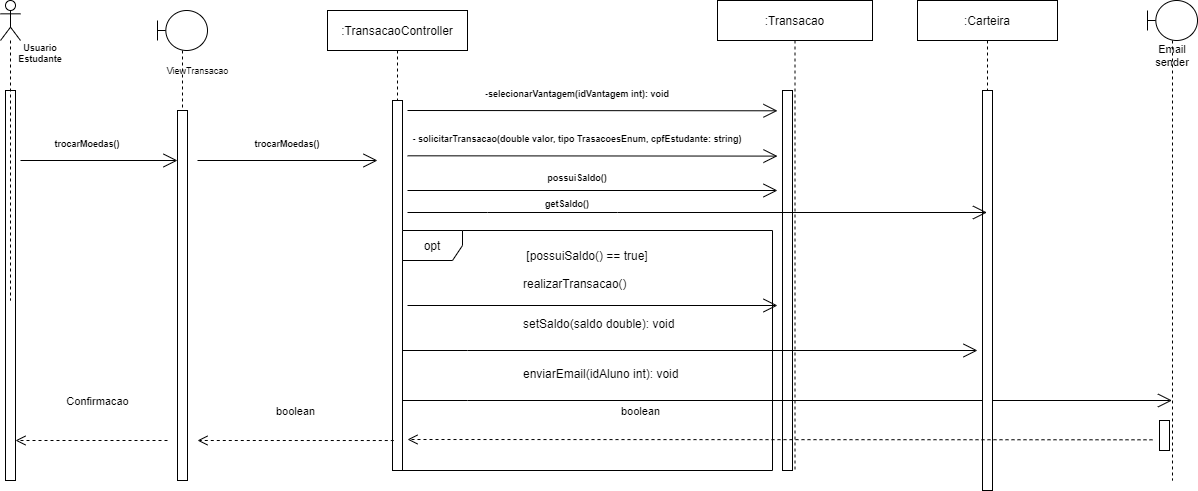

The diagram above was exported from draw.io. Its source (the exported page's mxGraphModel, read from the mxfile embedded in the PNG):
<mxGraphModel dx="1278" dy="489" grid="1" gridSize="10" guides="1" tooltips="1" connect="1" arrows="1" fold="1" page="1" pageScale="1" pageWidth="850" pageHeight="1100" math="0" shadow="0">
  <root>
    <mxCell id="0" />
    <mxCell id="1" parent="0" />
    <mxCell id="7OZZ7LLmusJ6gRInt00N-40" value="" style="endArrow=open;endFill=1;endSize=12;html=1;rounded=0;" parent="1" edge="1">
      <mxGeometry width="160" relative="1" as="geometry">
        <mxPoint x="330" y="360" as="sourcePoint" />
        <mxPoint x="510" y="360" as="targetPoint" />
      </mxGeometry>
    </mxCell>
    <mxCell id="7OZZ7LLmusJ6gRInt00N-41" value="trocarMoedas()" style="text;align=center;fontStyle=1;verticalAlign=middle;spacingLeft=3;spacingRight=3;strokeColor=none;rotatable=0;points=[[0,0.5],[1,0.5]];portConstraint=eastwest;fontSize=9;strokeWidth=1;" parent="1" vertex="1">
      <mxGeometry x="380" y="330" width="80" height="26" as="geometry" />
    </mxCell>
    <mxCell id="7OZZ7LLmusJ6gRInt00N-42" value="" style="html=1;points=[];perimeter=orthogonalPerimeter;fontSize=9;strokeWidth=1;" parent="1" vertex="1">
      <mxGeometry x="138" y="290" width="10" height="390" as="geometry" />
    </mxCell>
    <mxCell id="7OZZ7LLmusJ6gRInt00N-43" value="" style="shape=umlLifeline;participant=umlActor;perimeter=lifelinePerimeter;whiteSpace=wrap;html=1;container=1;collapsible=0;recursiveResize=0;verticalAlign=top;spacingTop=36;outlineConnect=0;fontSize=9;strokeWidth=1;" parent="1" vertex="1">
      <mxGeometry x="133" y="200" width="20" height="300" as="geometry" />
    </mxCell>
    <mxCell id="7OZZ7LLmusJ6gRInt00N-44" value="Usuario&#10;Estudante" style="text;align=center;fontStyle=1;verticalAlign=middle;spacingLeft=3;spacingRight=3;strokeColor=none;rotatable=0;points=[[0,0.5],[1,0.5]];portConstraint=eastwest;fontSize=9;" parent="1" vertex="1">
      <mxGeometry x="133" y="240" width="80" height="26" as="geometry" />
    </mxCell>
    <mxCell id="7OZZ7LLmusJ6gRInt00N-45" value="trocarMoedas()" style="text;align=center;fontStyle=1;verticalAlign=middle;spacingLeft=3;spacingRight=3;strokeColor=none;rotatable=0;points=[[0,0.5],[1,0.5]];portConstraint=eastwest;fontSize=9;strokeWidth=1;" parent="1" vertex="1">
      <mxGeometry x="180" y="330" width="80" height="26" as="geometry" />
    </mxCell>
    <mxCell id="7OZZ7LLmusJ6gRInt00N-46" value="" style="endArrow=open;endFill=1;endSize=12;html=1;rounded=0;" parent="1" edge="1">
      <mxGeometry width="160" relative="1" as="geometry">
        <mxPoint x="153" y="360" as="sourcePoint" />
        <mxPoint x="310" y="360" as="targetPoint" />
      </mxGeometry>
    </mxCell>
    <mxCell id="7OZZ7LLmusJ6gRInt00N-47" value=":TransacaoController" style="shape=umlLifeline;perimeter=lifelinePerimeter;container=1;collapsible=0;recursiveResize=0;rounded=0;shadow=0;strokeWidth=1;" parent="1" vertex="1">
      <mxGeometry x="460" y="210" width="140" height="460" as="geometry" />
    </mxCell>
    <mxCell id="7OZZ7LLmusJ6gRInt00N-48" value="" style="html=1;points=[];perimeter=orthogonalPerimeter;" parent="7OZZ7LLmusJ6gRInt00N-47" vertex="1">
      <mxGeometry x="65" y="90" width="10" height="370" as="geometry" />
    </mxCell>
    <mxCell id="7OZZ7LLmusJ6gRInt00N-49" value="-selecionarVantagem(idVantagem int): void" style="text;align=center;fontStyle=1;verticalAlign=middle;spacingLeft=3;spacingRight=3;strokeColor=none;rotatable=0;points=[[0,0.5],[1,0.5]];portConstraint=eastwest;fontSize=9;strokeWidth=1;" parent="1" vertex="1">
      <mxGeometry x="670" y="280" width="80" height="26" as="geometry" />
    </mxCell>
    <mxCell id="7OZZ7LLmusJ6gRInt00N-50" value=":Transacao" style="shape=umlLifeline;perimeter=lifelinePerimeter;container=1;collapsible=0;recursiveResize=0;rounded=0;shadow=0;strokeWidth=1;" parent="1" vertex="1">
      <mxGeometry x="850" y="200" width="155" height="470" as="geometry" />
    </mxCell>
    <mxCell id="7OZZ7LLmusJ6gRInt00N-51" value="" style="html=1;points=[];perimeter=orthogonalPerimeter;" parent="7OZZ7LLmusJ6gRInt00N-50" vertex="1">
      <mxGeometry x="65" y="90" width="10" height="380" as="geometry" />
    </mxCell>
    <mxCell id="7OZZ7LLmusJ6gRInt00N-52" value="opt" style="shape=umlFrame;whiteSpace=wrap;html=1;" parent="7OZZ7LLmusJ6gRInt00N-50" vertex="1">
      <mxGeometry x="-315" y="230" width="370" height="240" as="geometry" />
    </mxCell>
    <mxCell id="7OZZ7LLmusJ6gRInt00N-53" value="[possuiSaldo() == true]" style="text;html=1;strokeColor=none;fillColor=none;align=center;verticalAlign=middle;whiteSpace=wrap;rounded=0;" parent="7OZZ7LLmusJ6gRInt00N-50" vertex="1">
      <mxGeometry x="-200" y="240" width="140" height="30" as="geometry" />
    </mxCell>
    <mxCell id="7OZZ7LLmusJ6gRInt00N-54" value="realizarTransacao()" style="text;strokeColor=none;fillColor=none;align=left;verticalAlign=top;spacingLeft=4;spacingRight=4;overflow=hidden;rotatable=0;points=[[0,0.5],[1,0.5]];portConstraint=eastwest;" parent="7OZZ7LLmusJ6gRInt00N-50" vertex="1">
      <mxGeometry x="-200" y="270" width="125" height="30" as="geometry" />
    </mxCell>
    <mxCell id="7OZZ7LLmusJ6gRInt00N-56" value="" style="endArrow=open;endFill=1;endSize=12;html=1;rounded=0;" parent="7OZZ7LLmusJ6gRInt00N-50" target="7OZZ7LLmusJ6gRInt00N-67" edge="1">
      <mxGeometry width="160" relative="1" as="geometry">
        <mxPoint x="-315" y="400" as="sourcePoint" />
        <mxPoint x="269.5" y="400" as="targetPoint" />
        <Array as="points">
          <mxPoint x="-250" y="400" />
        </Array>
      </mxGeometry>
    </mxCell>
    <mxCell id="7OZZ7LLmusJ6gRInt00N-57" value="enviarEmail(idAluno int): void" style="text;strokeColor=none;fillColor=none;align=left;verticalAlign=top;spacingLeft=4;spacingRight=4;overflow=hidden;rotatable=0;points=[[0,0.5],[1,0.5]];portConstraint=eastwest;" parent="7OZZ7LLmusJ6gRInt00N-50" vertex="1">
      <mxGeometry x="-200" y="360" width="170" height="30" as="geometry" />
    </mxCell>
    <mxCell id="7OZZ7LLmusJ6gRInt00N-58" value="" style="endArrow=open;endFill=1;endSize=12;html=1;rounded=0;" parent="1" edge="1">
      <mxGeometry width="160" relative="1" as="geometry">
        <mxPoint x="540" y="390.00000000000006" as="sourcePoint" />
        <mxPoint x="910" y="390.00000000000006" as="targetPoint" />
      </mxGeometry>
    </mxCell>
    <mxCell id="7OZZ7LLmusJ6gRInt00N-59" value="possuiSaldo()" style="text;align=center;fontStyle=1;verticalAlign=middle;spacingLeft=3;spacingRight=3;strokeColor=none;rotatable=0;points=[[0,0.5],[1,0.5]];portConstraint=eastwest;fontSize=9;strokeWidth=1;" parent="1" vertex="1">
      <mxGeometry x="670" y="364" width="80" height="26" as="geometry" />
    </mxCell>
    <mxCell id="7OZZ7LLmusJ6gRInt00N-60" value=":Carteira" style="shape=umlLifeline;perimeter=lifelinePerimeter;container=1;collapsible=0;recursiveResize=0;rounded=0;shadow=0;strokeWidth=1;" parent="1" vertex="1">
      <mxGeometry x="1050" y="200" width="140" height="490" as="geometry" />
    </mxCell>
    <mxCell id="7OZZ7LLmusJ6gRInt00N-61" value="" style="html=1;points=[];perimeter=orthogonalPerimeter;" parent="7OZZ7LLmusJ6gRInt00N-60" vertex="1">
      <mxGeometry x="65" y="90" width="10" height="400" as="geometry" />
    </mxCell>
    <mxCell id="7OZZ7LLmusJ6gRInt00N-62" value="" style="endArrow=open;endFill=1;endSize=12;html=1;rounded=0;" parent="1" edge="1">
      <mxGeometry width="160" relative="1" as="geometry">
        <mxPoint x="540" y="310" as="sourcePoint" />
        <mxPoint x="910" y="310.28999999999996" as="targetPoint" />
      </mxGeometry>
    </mxCell>
    <mxCell id="7OZZ7LLmusJ6gRInt00N-63" value="" style="endArrow=open;endFill=1;endSize=12;html=1;rounded=0;" parent="1" edge="1">
      <mxGeometry width="160" relative="1" as="geometry">
        <mxPoint x="540" y="505" as="sourcePoint" />
        <mxPoint x="910" y="505" as="targetPoint" />
      </mxGeometry>
    </mxCell>
    <mxCell id="7OZZ7LLmusJ6gRInt00N-64" value="" style="endArrow=open;endFill=1;endSize=12;html=1;rounded=0;" parent="1" edge="1">
      <mxGeometry width="160" relative="1" as="geometry">
        <mxPoint x="540" y="412" as="sourcePoint" />
        <mxPoint x="1119.5" y="412" as="targetPoint" />
        <Array as="points">
          <mxPoint x="620" y="412" />
          <mxPoint x="750" y="412" />
        </Array>
      </mxGeometry>
    </mxCell>
    <mxCell id="7OZZ7LLmusJ6gRInt00N-65" value="getSaldo()" style="text;align=center;fontStyle=1;verticalAlign=middle;spacingLeft=3;spacingRight=3;strokeColor=none;rotatable=0;points=[[0,0.5],[1,0.5]];portConstraint=eastwest;fontSize=9;strokeWidth=1;" parent="1" vertex="1">
      <mxGeometry x="660" y="390" width="80" height="26" as="geometry" />
    </mxCell>
    <mxCell id="7OZZ7LLmusJ6gRInt00N-66" value="" style="endArrow=open;endFill=1;endSize=12;html=1;rounded=0;" parent="1" source="7OZZ7LLmusJ6gRInt00N-48" edge="1">
      <mxGeometry width="160" relative="1" as="geometry">
        <mxPoint x="540" y="529.66" as="sourcePoint" />
        <mxPoint x="1110" y="550" as="targetPoint" />
        <Array as="points">
          <mxPoint x="600" y="550" />
        </Array>
      </mxGeometry>
    </mxCell>
    <mxCell id="7OZZ7LLmusJ6gRInt00N-67" value="Email sender" style="shape=umlLifeline;participant=umlBoundary;perimeter=lifelinePerimeter;whiteSpace=wrap;html=1;container=1;collapsible=0;recursiveResize=0;verticalAlign=top;spacingTop=36;outlineConnect=0;fontSize=11;" parent="1" vertex="1">
      <mxGeometry x="1280" y="200" width="50" height="480" as="geometry" />
    </mxCell>
    <mxCell id="7OZZ7LLmusJ6gRInt00N-68" value="" style="html=1;points=[];perimeter=orthogonalPerimeter;fontSize=11;" parent="7OZZ7LLmusJ6gRInt00N-67" vertex="1">
      <mxGeometry x="12" y="420" width="10" height="30" as="geometry" />
    </mxCell>
    <mxCell id="7OZZ7LLmusJ6gRInt00N-69" value="boolean" style="html=1;verticalAlign=bottom;endArrow=open;dashed=1;endSize=8;rounded=0;fontSize=11;" parent="1" edge="1">
      <mxGeometry x="0.375" y="-19" relative="1" as="geometry">
        <mxPoint x="1285" y="639.31" as="sourcePoint" />
        <mxPoint x="540" y="639" as="targetPoint" />
        <mxPoint as="offset" />
      </mxGeometry>
    </mxCell>
    <mxCell id="7OZZ7LLmusJ6gRInt00N-70" value="boolean" style="html=1;verticalAlign=bottom;endArrow=open;dashed=1;endSize=8;rounded=0;fontSize=11;exitX=0.128;exitY=0.919;exitDx=0;exitDy=0;exitPerimeter=0;" parent="1" source="7OZZ7LLmusJ6gRInt00N-48" edge="1">
      <mxGeometry y="-20" relative="1" as="geometry">
        <mxPoint x="470" y="600" as="sourcePoint" />
        <mxPoint x="330" y="640" as="targetPoint" />
        <mxPoint as="offset" />
      </mxGeometry>
    </mxCell>
    <mxCell id="7OZZ7LLmusJ6gRInt00N-55" value="setSaldo(saldo double): void" style="text;strokeColor=none;fillColor=none;align=left;verticalAlign=top;spacingLeft=4;spacingRight=4;overflow=hidden;rotatable=0;points=[[0,0.5],[1,0.5]];portConstraint=eastwest;" parent="1" vertex="1">
      <mxGeometry x="650" y="510" width="170" height="30" as="geometry" />
    </mxCell>
    <mxCell id="7OZZ7LLmusJ6gRInt00N-72" value="- solicitarTransacao(double valor, tipo TrasacoesEnum, cpfEstudante: string)" style="text;align=center;fontStyle=1;verticalAlign=middle;spacingLeft=3;spacingRight=3;strokeColor=none;rotatable=0;points=[[0,0.5],[1,0.5]];portConstraint=eastwest;fontSize=9;strokeWidth=1;" parent="1" vertex="1">
      <mxGeometry x="670" y="325.31" width="80" height="26" as="geometry" />
    </mxCell>
    <mxCell id="7OZZ7LLmusJ6gRInt00N-73" value="" style="endArrow=open;endFill=1;endSize=12;html=1;rounded=0;" parent="1" edge="1">
      <mxGeometry width="160" relative="1" as="geometry">
        <mxPoint x="540" y="355.3100000000001" as="sourcePoint" />
        <mxPoint x="910.0000000000002" y="355.6000000000001" as="targetPoint" />
      </mxGeometry>
    </mxCell>
    <mxCell id="7OZZ7LLmusJ6gRInt00N-75" value="&lt;font color=&quot;rgba(0, 0, 0, 0)&quot; face=&quot;monospace&quot;&gt;&lt;span style=&quot;font-size: 0px&quot;&gt;vvvaewq&lt;/span&gt;&lt;/font&gt;" style="shape=umlLifeline;participant=umlBoundary;perimeter=lifelinePerimeter;whiteSpace=wrap;html=1;container=1;collapsible=0;recursiveResize=0;verticalAlign=top;spacingTop=36;outlineConnect=0;fontSize=9;" parent="1" vertex="1">
      <mxGeometry x="290" y="210" width="50" height="470" as="geometry" />
    </mxCell>
    <mxCell id="7OZZ7LLmusJ6gRInt00N-77" value="" style="html=1;points=[];perimeter=orthogonalPerimeter;fontSize=9;" parent="7OZZ7LLmusJ6gRInt00N-75" vertex="1">
      <mxGeometry x="20" y="100" width="10" height="370" as="geometry" />
    </mxCell>
    <mxCell id="7OZZ7LLmusJ6gRInt00N-76" value="ViewTransacao" style="text;html=1;align=center;verticalAlign=middle;resizable=0;points=[];autosize=1;strokeColor=none;fillColor=none;fontSize=9;" parent="1" vertex="1">
      <mxGeometry x="285" y="260" width="90" height="20" as="geometry" />
    </mxCell>
    <mxCell id="7OZZ7LLmusJ6gRInt00N-78" value="Confirmacao" style="html=1;verticalAlign=bottom;endArrow=open;dashed=1;endSize=8;rounded=0;fontSize=11;" parent="1" edge="1">
      <mxGeometry x="-0.0789" y="-30" relative="1" as="geometry">
        <mxPoint x="300" y="640" as="sourcePoint" />
        <mxPoint x="148" y="640" as="targetPoint" />
        <mxPoint as="offset" />
      </mxGeometry>
    </mxCell>
  </root>
</mxGraphModel>